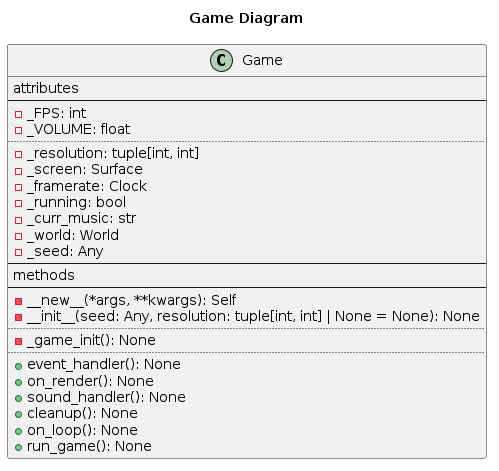

The diagram above was rendered by PlantUML. Its source (embedded in the PNG):
@startuml Game class DiagramBorderColor

Title Game Diagram

class Game {
    attributes
    ----
    -_FPS: int
    -_VOLUME: float
    ....
    -_resolution: tuple[int, int]
    -_screen: Surface
    -_framerate: Clock
    -_running: bool
    -_curr_music: str
    -_world: World
    -_seed: Any
    ----
    methods
    ----
    -__new__(*args, **kwargs): Self
    -__init__(seed: Any, resolution: tuple[int, int] | None = None): None
    ....
    -_game_init(): None
    ....
    +event_handler(): None
    +on_render(): None
    +sound_handler(): None
    +cleanup(): None
    +on_loop(): None
    +run_game(): None
}

@enduml